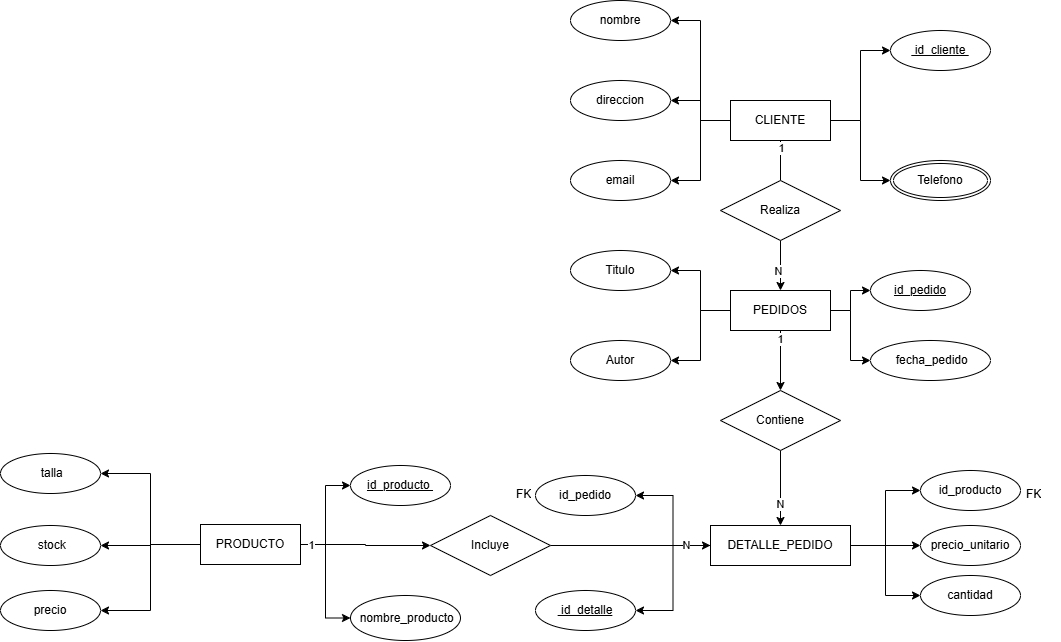

The diagram above was exported from draw.io. Its source (the exported page's mxGraphModel, read from the mxfile embedded in the PNG):
<mxGraphModel dx="1857" dy="567" grid="1" gridSize="10" guides="1" tooltips="1" connect="1" arrows="1" fold="1" page="1" pageScale="1" pageWidth="827" pageHeight="1169" math="0" shadow="0">
  <root>
    <mxCell id="0" />
    <mxCell id="1" parent="0" />
    <mxCell id="4c9TDamWGAjvlkev8Vq5-10" edge="1" parent="1" source="4c9TDamWGAjvlkev8Vq5-1" style="edgeStyle=orthogonalEdgeStyle;rounded=0;orthogonalLoop=1;jettySize=auto;html=1;entryX=1;entryY=0.5;entryDx=0;entryDy=0;" target="4c9TDamWGAjvlkev8Vq5-8">
      <mxGeometry relative="1" as="geometry" />
    </mxCell>
    <mxCell id="4c9TDamWGAjvlkev8Vq5-11" edge="1" parent="1" source="4c9TDamWGAjvlkev8Vq5-1" style="edgeStyle=orthogonalEdgeStyle;rounded=0;orthogonalLoop=1;jettySize=auto;html=1;entryX=1;entryY=0.5;entryDx=0;entryDy=0;" target="4c9TDamWGAjvlkev8Vq5-9">
      <mxGeometry relative="1" as="geometry" />
    </mxCell>
    <mxCell id="4c9TDamWGAjvlkev8Vq5-12" edge="1" parent="1" source="4c9TDamWGAjvlkev8Vq5-1" style="edgeStyle=orthogonalEdgeStyle;rounded=0;orthogonalLoop=1;jettySize=auto;html=1;entryX=0;entryY=0.5;entryDx=0;entryDy=0;" target="4c9TDamWGAjvlkev8Vq5-21">
      <mxGeometry relative="1" as="geometry">
        <mxPoint x="440" y="80" as="targetPoint" />
      </mxGeometry>
    </mxCell>
    <mxCell id="4c9TDamWGAjvlkev8Vq5-13" edge="1" parent="1" source="4c9TDamWGAjvlkev8Vq5-1" style="edgeStyle=orthogonalEdgeStyle;rounded=0;orthogonalLoop=1;jettySize=auto;html=1;entryX=0;entryY=0.5;entryDx=0;entryDy=0;" target="4c9TDamWGAjvlkev8Vq5-6">
      <mxGeometry relative="1" as="geometry" />
    </mxCell>
    <mxCell id="4c9TDamWGAjvlkev8Vq5-45" edge="1" parent="1" source="4c9TDamWGAjvlkev8Vq5-1" style="edgeStyle=orthogonalEdgeStyle;rounded=0;orthogonalLoop=1;jettySize=auto;html=1;entryX=0.5;entryY=0;entryDx=0;entryDy=0;endArrow=none;endFill=0;" target="4c9TDamWGAjvlkev8Vq5-44">
      <mxGeometry relative="1" as="geometry" />
    </mxCell>
    <mxCell id="4c9TDamWGAjvlkev8Vq5-47" connectable="0" parent="4c9TDamWGAjvlkev8Vq5-45" style="edgeLabel;html=1;align=center;verticalAlign=middle;resizable=0;points=[];" value="1" vertex="1">
      <mxGeometry relative="1" x="-0.647" as="geometry">
        <mxPoint as="offset" />
      </mxGeometry>
    </mxCell>
    <mxCell id="ADFXpB-JIMTBX8cYdIaR-2" edge="1" parent="1" source="4c9TDamWGAjvlkev8Vq5-1" style="edgeStyle=orthogonalEdgeStyle;rounded=0;orthogonalLoop=1;jettySize=auto;html=1;entryX=1;entryY=0.5;entryDx=0;entryDy=0;" target="ADFXpB-JIMTBX8cYdIaR-1">
      <mxGeometry relative="1" as="geometry" />
    </mxCell>
    <mxCell id="4c9TDamWGAjvlkev8Vq5-1" parent="1" style="whiteSpace=wrap;html=1;align=center;" value="CLIENTE" vertex="1">
      <mxGeometry height="40" width="100" x="290" y="120" as="geometry" />
    </mxCell>
    <mxCell id="4c9TDamWGAjvlkev8Vq5-22" edge="1" parent="1" source="4c9TDamWGAjvlkev8Vq5-2" style="edgeStyle=orthogonalEdgeStyle;rounded=0;orthogonalLoop=1;jettySize=auto;html=1;entryX=0;entryY=0.5;entryDx=0;entryDy=0;" target="4c9TDamWGAjvlkev8Vq5-20">
      <mxGeometry relative="1" as="geometry" />
    </mxCell>
    <mxCell id="4c9TDamWGAjvlkev8Vq5-23" edge="1" parent="1" source="4c9TDamWGAjvlkev8Vq5-2" style="edgeStyle=orthogonalEdgeStyle;rounded=0;orthogonalLoop=1;jettySize=auto;html=1;entryX=0;entryY=0.5;entryDx=0;entryDy=0;" target="4c9TDamWGAjvlkev8Vq5-17">
      <mxGeometry relative="1" as="geometry" />
    </mxCell>
    <mxCell id="4c9TDamWGAjvlkev8Vq5-24" edge="1" parent="1" source="4c9TDamWGAjvlkev8Vq5-2" style="edgeStyle=orthogonalEdgeStyle;rounded=0;orthogonalLoop=1;jettySize=auto;html=1;entryX=1;entryY=0.5;entryDx=0;entryDy=0;" target="4c9TDamWGAjvlkev8Vq5-15">
      <mxGeometry relative="1" as="geometry" />
    </mxCell>
    <mxCell id="4c9TDamWGAjvlkev8Vq5-25" edge="1" parent="1" source="4c9TDamWGAjvlkev8Vq5-2" style="edgeStyle=orthogonalEdgeStyle;rounded=0;orthogonalLoop=1;jettySize=auto;html=1;entryX=1;entryY=0.5;entryDx=0;entryDy=0;" target="4c9TDamWGAjvlkev8Vq5-16">
      <mxGeometry relative="1" as="geometry" />
    </mxCell>
    <mxCell id="ADFXpB-JIMTBX8cYdIaR-12" edge="1" parent="1" source="4c9TDamWGAjvlkev8Vq5-2" style="edgeStyle=orthogonalEdgeStyle;rounded=0;orthogonalLoop=1;jettySize=auto;html=1;entryX=0.5;entryY=0;entryDx=0;entryDy=0;" target="4c9TDamWGAjvlkev8Vq5-49">
      <mxGeometry relative="1" as="geometry" />
    </mxCell>
    <mxCell id="ADFXpB-JIMTBX8cYdIaR-21" connectable="0" parent="ADFXpB-JIMTBX8cYdIaR-12" style="edgeLabel;html=1;align=center;verticalAlign=middle;resizable=0;points=[];" value="1" vertex="1">
      <mxGeometry relative="1" x="-0.7276" y="-1" as="geometry">
        <mxPoint as="offset" />
      </mxGeometry>
    </mxCell>
    <mxCell id="4c9TDamWGAjvlkev8Vq5-2" parent="1" style="whiteSpace=wrap;html=1;align=center;" value="PEDIDOS" vertex="1">
      <mxGeometry height="40" width="100" x="290" y="310" as="geometry" />
    </mxCell>
    <mxCell id="4c9TDamWGAjvlkev8Vq5-28" edge="1" parent="1" source="4c9TDamWGAjvlkev8Vq5-3" style="edgeStyle=orthogonalEdgeStyle;rounded=0;orthogonalLoop=1;jettySize=auto;html=1;entryX=0;entryY=0.5;entryDx=0;entryDy=0;" target="4c9TDamWGAjvlkev8Vq5-19" value=" ">
      <mxGeometry relative="1" as="geometry" />
    </mxCell>
    <mxCell id="4c9TDamWGAjvlkev8Vq5-30" edge="1" parent="1" source="4c9TDamWGAjvlkev8Vq5-3" style="edgeStyle=orthogonalEdgeStyle;rounded=0;orthogonalLoop=1;jettySize=auto;html=1;entryX=0;entryY=0.5;entryDx=0;entryDy=0;" target="4c9TDamWGAjvlkev8Vq5-26">
      <mxGeometry relative="1" as="geometry" />
    </mxCell>
    <mxCell id="4c9TDamWGAjvlkev8Vq5-31" edge="1" parent="1" source="4c9TDamWGAjvlkev8Vq5-3" style="edgeStyle=orthogonalEdgeStyle;rounded=0;orthogonalLoop=1;jettySize=auto;html=1;entryX=1;entryY=0.5;entryDx=0;entryDy=0;" target="4c9TDamWGAjvlkev8Vq5-27">
      <mxGeometry relative="1" as="geometry" />
    </mxCell>
    <mxCell id="ADFXpB-JIMTBX8cYdIaR-5" edge="1" parent="1" source="4c9TDamWGAjvlkev8Vq5-3" style="edgeStyle=orthogonalEdgeStyle;rounded=0;orthogonalLoop=1;jettySize=auto;html=1;entryX=1;entryY=0.5;entryDx=0;entryDy=0;" target="ADFXpB-JIMTBX8cYdIaR-4">
      <mxGeometry relative="1" as="geometry" />
    </mxCell>
    <mxCell id="ADFXpB-JIMTBX8cYdIaR-6" edge="1" parent="1" source="4c9TDamWGAjvlkev8Vq5-3" style="edgeStyle=orthogonalEdgeStyle;rounded=0;orthogonalLoop=1;jettySize=auto;html=1;entryX=1;entryY=0.5;entryDx=0;entryDy=0;" target="ADFXpB-JIMTBX8cYdIaR-3">
      <mxGeometry relative="1" as="geometry" />
    </mxCell>
    <mxCell id="ADFXpB-JIMTBX8cYdIaR-18" edge="1" parent="1" source="4c9TDamWGAjvlkev8Vq5-3" style="edgeStyle=orthogonalEdgeStyle;rounded=0;orthogonalLoop=1;jettySize=auto;html=1;entryX=0;entryY=0.5;entryDx=0;entryDy=0;" target="ADFXpB-JIMTBX8cYdIaR-17">
      <mxGeometry relative="1" as="geometry" />
    </mxCell>
    <mxCell id="ADFXpB-JIMTBX8cYdIaR-26" connectable="0" parent="ADFXpB-JIMTBX8cYdIaR-18" style="edgeLabel;html=1;align=center;verticalAlign=middle;resizable=0;points=[];" value="1" vertex="1">
      <mxGeometry relative="1" x="-0.8397" as="geometry">
        <mxPoint as="offset" />
      </mxGeometry>
    </mxCell>
    <mxCell id="4c9TDamWGAjvlkev8Vq5-3" parent="1" style="whiteSpace=wrap;html=1;align=center;" value="PRODUCTO" vertex="1">
      <mxGeometry height="40" width="100" x="-240" y="544" as="geometry" />
    </mxCell>
    <mxCell id="4c9TDamWGAjvlkev8Vq5-35" edge="1" parent="1" source="4c9TDamWGAjvlkev8Vq5-4" style="edgeStyle=orthogonalEdgeStyle;rounded=0;orthogonalLoop=1;jettySize=auto;html=1;entryX=1;entryY=0.5;entryDx=0;entryDy=0;" target="4c9TDamWGAjvlkev8Vq5-34" value=" ">
      <mxGeometry relative="1" as="geometry" />
    </mxCell>
    <mxCell id="4c9TDamWGAjvlkev8Vq5-36" edge="1" parent="1" source="4c9TDamWGAjvlkev8Vq5-4" style="edgeStyle=orthogonalEdgeStyle;rounded=0;orthogonalLoop=1;jettySize=auto;html=1;entryX=1;entryY=0.5;entryDx=0;entryDy=0;" target="4c9TDamWGAjvlkev8Vq5-32">
      <mxGeometry relative="1" as="geometry" />
    </mxCell>
    <mxCell id="4c9TDamWGAjvlkev8Vq5-37" edge="1" parent="1" source="4c9TDamWGAjvlkev8Vq5-4" style="edgeStyle=orthogonalEdgeStyle;rounded=0;orthogonalLoop=1;jettySize=auto;html=1;entryX=0;entryY=0.5;entryDx=0;entryDy=0;" target="4c9TDamWGAjvlkev8Vq5-33">
      <mxGeometry relative="1" as="geometry" />
    </mxCell>
    <mxCell id="4c9TDamWGAjvlkev8Vq5-39" edge="1" parent="1" source="4c9TDamWGAjvlkev8Vq5-4" style="edgeStyle=orthogonalEdgeStyle;rounded=0;orthogonalLoop=1;jettySize=auto;html=1;entryX=0;entryY=0.5;entryDx=0;entryDy=0;" target="4c9TDamWGAjvlkev8Vq5-38">
      <mxGeometry relative="1" as="geometry" />
    </mxCell>
    <mxCell id="ADFXpB-JIMTBX8cYdIaR-15" edge="1" parent="1" source="4c9TDamWGAjvlkev8Vq5-4" style="edgeStyle=orthogonalEdgeStyle;rounded=0;orthogonalLoop=1;jettySize=auto;html=1;entryX=0;entryY=0.5;entryDx=0;entryDy=0;" target="ADFXpB-JIMTBX8cYdIaR-9">
      <mxGeometry relative="1" as="geometry" />
    </mxCell>
    <mxCell id="4c9TDamWGAjvlkev8Vq5-4" parent="1" style="whiteSpace=wrap;html=1;align=center;" value="DETALLE_PEDIDO" vertex="1">
      <mxGeometry height="40" width="140" x="270" y="545" as="geometry" />
    </mxCell>
    <mxCell id="4c9TDamWGAjvlkev8Vq5-6" parent="1" style="ellipse;shape=doubleEllipse;margin=3;whiteSpace=wrap;html=1;align=center;" value="Telefono" vertex="1">
      <mxGeometry height="40" width="100" x="450" y="180" as="geometry" />
    </mxCell>
    <mxCell id="4c9TDamWGAjvlkev8Vq5-8" parent="1" style="ellipse;whiteSpace=wrap;html=1;align=center;" value="nombre" vertex="1">
      <mxGeometry height="40" width="100" x="130" y="20" as="geometry" />
    </mxCell>
    <mxCell id="4c9TDamWGAjvlkev8Vq5-9" parent="1" style="ellipse;whiteSpace=wrap;html=1;align=center;" value="email" vertex="1">
      <mxGeometry height="40" width="100" x="130" y="180" as="geometry" />
    </mxCell>
    <mxCell id="4c9TDamWGAjvlkev8Vq5-15" parent="1" style="ellipse;whiteSpace=wrap;html=1;align=center;" value="Titulo" vertex="1">
      <mxGeometry height="40" width="100" x="130" y="270" as="geometry" />
    </mxCell>
    <mxCell id="4c9TDamWGAjvlkev8Vq5-16" parent="1" style="ellipse;whiteSpace=wrap;html=1;align=center;" value="Autor" vertex="1">
      <mxGeometry height="40" width="100" x="130" y="360" as="geometry" />
    </mxCell>
    <mxCell id="4c9TDamWGAjvlkev8Vq5-17" parent="1" style="ellipse;whiteSpace=wrap;html=1;align=center;" value="&amp;nbsp;fecha_pedido" vertex="1">
      <mxGeometry height="40" width="120" x="430" y="360" as="geometry" />
    </mxCell>
    <mxCell id="4c9TDamWGAjvlkev8Vq5-19" parent="1" style="ellipse;whiteSpace=wrap;html=1;align=center;fontStyle=4;" value="id_producto&amp;nbsp;" vertex="1">
      <mxGeometry height="40" width="100" x="-90" y="485" as="geometry" />
    </mxCell>
    <mxCell id="4c9TDamWGAjvlkev8Vq5-20" parent="1" style="ellipse;whiteSpace=wrap;html=1;align=center;fontStyle=4;" value="id_pedido" vertex="1">
      <mxGeometry height="40" width="100" x="430" y="290" as="geometry" />
    </mxCell>
    <mxCell id="4c9TDamWGAjvlkev8Vq5-21" parent="1" style="ellipse;whiteSpace=wrap;html=1;align=center;fontStyle=4;" value="&amp;nbsp;id_cliente&amp;nbsp;" vertex="1">
      <mxGeometry height="40" width="100" x="450" y="50" as="geometry" />
    </mxCell>
    <mxCell id="4c9TDamWGAjvlkev8Vq5-26" parent="1" style="ellipse;whiteSpace=wrap;html=1;align=center;" value="&amp;nbsp;nombre_producto" vertex="1">
      <mxGeometry height="45" width="110" x="-90" y="615" as="geometry" />
    </mxCell>
    <mxCell id="4c9TDamWGAjvlkev8Vq5-27" parent="1" style="ellipse;whiteSpace=wrap;html=1;align=center;" value="&amp;nbsp;talla" vertex="1">
      <mxGeometry height="40" width="100" x="-440" y="473" as="geometry" />
    </mxCell>
    <mxCell id="4c9TDamWGAjvlkev8Vq5-32" parent="1" style="ellipse;whiteSpace=wrap;html=1;align=center;fontStyle=4;" value="&amp;nbsp;id_detalle" vertex="1">
      <mxGeometry height="40" width="100" x="95" y="610" as="geometry" />
    </mxCell>
    <mxCell id="4c9TDamWGAjvlkev8Vq5-33" parent="1" style="ellipse;whiteSpace=wrap;html=1;align=center;" value="cantidad" vertex="1">
      <mxGeometry height="40" width="100" x="480" y="595" as="geometry" />
    </mxCell>
    <mxCell id="4c9TDamWGAjvlkev8Vq5-34" parent="1" style="ellipse;whiteSpace=wrap;html=1;align=center;" value="id_pedido" vertex="1">
      <mxGeometry height="40" width="100" x="95" y="495" as="geometry" />
    </mxCell>
    <mxCell id="4c9TDamWGAjvlkev8Vq5-38" parent="1" style="ellipse;whiteSpace=wrap;html=1;align=center;" value="id_producto" vertex="1">
      <mxGeometry height="40" width="100" x="480" y="490" as="geometry" />
    </mxCell>
    <mxCell id="4c9TDamWGAjvlkev8Vq5-40" parent="1" style="text;strokeColor=none;fillColor=none;spacingLeft=4;spacingRight=4;overflow=hidden;rotatable=0;points=[[0,0.5],[1,0.5]];portConstraint=eastwest;fontSize=12;whiteSpace=wrap;html=1;" value="FK" vertex="1">
      <mxGeometry height="30" width="40" x="70" y="500" as="geometry" />
    </mxCell>
    <mxCell id="4c9TDamWGAjvlkev8Vq5-41" parent="1" style="text;strokeColor=none;fillColor=none;spacingLeft=4;spacingRight=4;overflow=hidden;rotatable=0;points=[[0,0.5],[1,0.5]];portConstraint=eastwest;fontSize=12;whiteSpace=wrap;html=1;" value="FK" vertex="1">
      <mxGeometry height="30" width="40" x="580" y="500" as="geometry" />
    </mxCell>
    <mxCell id="ADFXpB-JIMTBX8cYdIaR-11" edge="1" parent="1" source="4c9TDamWGAjvlkev8Vq5-44" style="edgeStyle=orthogonalEdgeStyle;rounded=0;orthogonalLoop=1;jettySize=auto;html=1;entryX=0.5;entryY=0;entryDx=0;entryDy=0;" target="4c9TDamWGAjvlkev8Vq5-2">
      <mxGeometry relative="1" as="geometry" />
    </mxCell>
    <mxCell id="ADFXpB-JIMTBX8cYdIaR-20" connectable="0" parent="ADFXpB-JIMTBX8cYdIaR-11" style="edgeLabel;html=1;align=center;verticalAlign=middle;resizable=0;points=[];" value="N" vertex="1">
      <mxGeometry relative="1" x="0.2165" y="-3" as="geometry">
        <mxPoint as="offset" />
      </mxGeometry>
    </mxCell>
    <mxCell id="4c9TDamWGAjvlkev8Vq5-44" parent="1" style="shape=rhombus;perimeter=rhombusPerimeter;whiteSpace=wrap;html=1;align=center;" value="Realiza" vertex="1">
      <mxGeometry height="60" width="120" x="280" y="200" as="geometry" />
    </mxCell>
    <mxCell id="ADFXpB-JIMTBX8cYdIaR-28" edge="1" parent="1" source="4c9TDamWGAjvlkev8Vq5-49" style="edgeStyle=orthogonalEdgeStyle;rounded=0;orthogonalLoop=1;jettySize=auto;html=1;" target="4c9TDamWGAjvlkev8Vq5-4">
      <mxGeometry relative="1" as="geometry">
        <Array as="points">
          <mxPoint x="340" y="520" />
          <mxPoint x="340" y="520" />
        </Array>
      </mxGeometry>
    </mxCell>
    <mxCell id="ADFXpB-JIMTBX8cYdIaR-29" connectable="0" parent="ADFXpB-JIMTBX8cYdIaR-28" style="edgeLabel;html=1;align=center;verticalAlign=middle;resizable=0;points=[];" value="N" vertex="1">
      <mxGeometry relative="1" x="0.4116" y="-1" as="geometry">
        <mxPoint as="offset" />
      </mxGeometry>
    </mxCell>
    <mxCell id="4c9TDamWGAjvlkev8Vq5-49" parent="1" style="shape=rhombus;perimeter=rhombusPerimeter;whiteSpace=wrap;html=1;align=center;" value="Contiene" vertex="1">
      <mxGeometry height="60" width="120" x="280" y="410" as="geometry" />
    </mxCell>
    <mxCell id="ADFXpB-JIMTBX8cYdIaR-1" parent="1" style="ellipse;whiteSpace=wrap;html=1;align=center;" value="direccion" vertex="1">
      <mxGeometry height="40" width="100" x="130" y="100" as="geometry" />
    </mxCell>
    <mxCell id="ADFXpB-JIMTBX8cYdIaR-3" parent="1" style="ellipse;whiteSpace=wrap;html=1;align=center;" value="precio" vertex="1">
      <mxGeometry height="40" width="100" x="-440" y="610" as="geometry" />
    </mxCell>
    <mxCell id="ADFXpB-JIMTBX8cYdIaR-4" parent="1" style="ellipse;whiteSpace=wrap;html=1;align=center;" value="&amp;nbsp;stock" vertex="1">
      <mxGeometry height="40" width="100" x="-440" y="545" as="geometry" />
    </mxCell>
    <mxCell id="ADFXpB-JIMTBX8cYdIaR-9" parent="1" style="ellipse;whiteSpace=wrap;html=1;align=center;" value="precio_unitario" vertex="1">
      <mxGeometry height="40" width="100" x="480" y="545" as="geometry" />
    </mxCell>
    <mxCell id="ADFXpB-JIMTBX8cYdIaR-19" edge="1" parent="1" source="ADFXpB-JIMTBX8cYdIaR-17" style="edgeStyle=orthogonalEdgeStyle;rounded=0;orthogonalLoop=1;jettySize=auto;html=1;entryX=0;entryY=0.5;entryDx=0;entryDy=0;" target="4c9TDamWGAjvlkev8Vq5-4">
      <mxGeometry relative="1" as="geometry" />
    </mxCell>
    <mxCell id="ADFXpB-JIMTBX8cYdIaR-27" connectable="0" parent="ADFXpB-JIMTBX8cYdIaR-19" style="edgeLabel;html=1;align=center;verticalAlign=middle;resizable=0;points=[];" value="N" vertex="1">
      <mxGeometry relative="1" x="0.6833" y="1" as="geometry">
        <mxPoint as="offset" />
      </mxGeometry>
    </mxCell>
    <mxCell id="ADFXpB-JIMTBX8cYdIaR-17" parent="1" style="shape=rhombus;perimeter=rhombusPerimeter;whiteSpace=wrap;html=1;align=center;" value="Incluye" vertex="1">
      <mxGeometry height="60" width="120" x="-10" y="535" as="geometry" />
    </mxCell>
  </root>
</mxGraphModel>